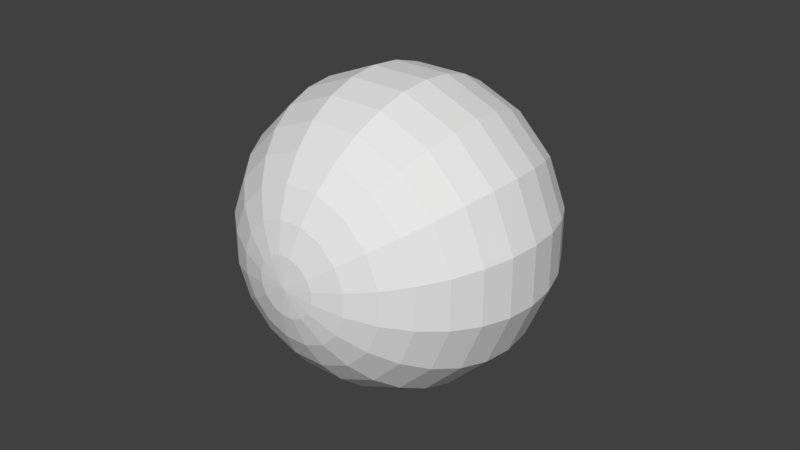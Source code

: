 # Source: teddyeye_1.blend  (saved by Blender 2.78.0; exported with 4.5.12 LTS)
import bpy
from mathutils import Matrix  # noqa: F401  (used for matrix-valued properties, if any)

bpy.ops.wm.read_factory_settings(use_empty=True)
scene = bpy.context.scene
scene.name = 'Scene'

# ---- collections
col_collection_1 = bpy.data.collections.new('Collection 1'); scene.collection.children.link(col_collection_1)

# ---- world
world_world = bpy.data.worlds.new('World'); scene.world = world_world
world_world.color = (0.05088, 0.05088, 0.05088)
world_world.use_sun_shadow = False
world_world.sun_shadow_jitter_overblur = 0.0
world_world.cycles.sampling_method = 'MANUAL'

# ---- meshes
me_cube_001 = bpy.data.meshes.new('Cube.001')
me_cube_001.from_pydata([(-0.04607, 0.009343, -0.009164), (-0.04697, -1.462e-07, -0.009343), (-0.03321, -0.03386, -0.006607), (-0.02609, -0.03982, -0.005191), (0.009163, 0.04697, 0.001822), (0.01797, 0.04424, 0.003575), (0.02609, 0.03982, 0.00519), (0.03321, 0.03386, 0.006606), (0.03905, 0.02661, 0.007768), (0.04339, 0.01833, 0.008631), (0.04607, 0.009343, 0.009163), (0.04697, -1.453e-07, 0.009342), (0.04607, -0.009342, 0.009163), (0.04339, -0.01833, 0.008631), (0.03905, -0.02661, 0.007768), (0.03321, -0.03386, 0.006606), (0.02609, -0.03982, 0.00519), (0.01797, -0.04424, 0.003575), (0.009163, -0.04697, 0.001822), (0.007768, 0.04697, 0.00519), (0.01524, 0.04424, 0.01018), (0.02212, 0.03982, 0.01478), (0.02816, 0.03386, 0.01881), (0.03311, 0.02661, 0.02212), (0.03679, 0.01833, 0.02458), (0.03905, 0.009343, 0.02609), (0.03982, -1.453e-07, 0.02661), (0.03905, -0.009342, 0.02609), (0.03679, -0.01833, 0.02458), (0.03311, -0.02661, 0.02212), (0.02816, -0.03386, 0.01881), (0.02212, -0.03982, 0.01478), (0.01524, -0.04424, 0.01018), (0.007768, -0.04697, 0.00519), (0.005191, 0.04697, 0.007768), (0.01018, 0.04424, 0.01524), (0.01478, 0.03982, 0.02212), (0.01881, 0.03386, 0.02816), (0.02212, 0.02661, 0.03311), (0.02458, 0.01833, 0.03679), (0.02609, 0.009343, 0.03905), (0.02661, -1.453e-07, 0.03982), (0.02609, -0.009342, 0.03905), (0.02458, -0.01833, 0.03679), (0.02212, -0.02661, 0.03311), (0.01881, -0.03386, 0.02816), (0.01478, -0.03982, 0.02212), (0.01018, -0.04424, 0.01524), (0.005191, -0.04697, 0.007768), (0.001823, 0.04697, 0.009163), (0.003575, 0.04424, 0.01797), (0.005191, 0.03982, 0.02609), (0.006606, 0.03386, 0.03321), (0.007768, 0.02661, 0.03905), (0.008632, 0.01833, 0.04339), (0.009163, 0.009343, 0.04607), (0.009343, -1.453e-07, 0.04697), (0.009163, -0.009342, 0.04607), (0.008632, -0.01833, 0.04339), (0.007768, -0.02661, 0.03905), (0.006606, -0.03386, 0.03321), (0.005191, -0.03982, 0.02609), (0.003575, -0.04424, 0.01797), (0.001823, -0.04697, 0.009163), (-0.001823, 0.04697, 0.009163), (-0.003575, 0.04424, 0.01797), (-0.005191, 0.03982, 0.02609), (-0.006606, 0.03386, 0.03321), (-0.007768, 0.02661, 0.03905), (-0.008632, 0.01833, 0.04339), (-0.009163, 0.009343, 0.04607), (-0.009343, -1.453e-07, 0.04697), (-0.009163, -0.009342, 0.04607), (-0.008632, -0.01833, 0.04339), (-0.007768, -0.02661, 0.03905), (-0.006606, -0.03386, 0.03321), (-0.005191, -0.03982, 0.02609), (-0.003575, -0.04424, 0.01797), (-0.001823, -0.04697, 0.009163), (-0.005191, 0.04697, 0.007768), (-0.01018, 0.04424, 0.01524), (-0.01478, 0.03982, 0.02212), (-0.01881, 0.03386, 0.02816), (-0.02212, 0.02661, 0.03311), (-0.02458, 0.01833, 0.03679), (-0.02609, 0.009343, 0.03905), (-0.02661, -1.453e-07, 0.03982), (-0.02609, -0.009342, 0.03905), (-0.02458, -0.01833, 0.03679), (-0.02212, -0.02661, 0.03311), (-0.01881, -0.03386, 0.02816), (-0.01478, -0.03982, 0.02212), (-0.01018, -0.04424, 0.01524), (-0.005191, -0.04697, 0.007768), (6.812e-10, 0.04789, -3.092e-07), (-0.007768, 0.04697, 0.00519), (-0.01524, 0.04424, 0.01018), (-0.02212, 0.03982, 0.01478), (-0.02816, 0.03386, 0.01881), (-0.03311, 0.02661, 0.02212), (-0.03679, 0.01833, 0.02458), (-0.03905, 0.009343, 0.02609), (-0.03982, -1.453e-07, 0.02661), (-0.03905, -0.009342, 0.02609), (-0.03679, -0.01833, 0.02458), (-0.03311, -0.02661, 0.02212), (-0.02816, -0.03386, 0.01881), (-0.02212, -0.03982, 0.01478), (-0.01524, -0.04424, 0.01018), (-0.007768, -0.04697, 0.00519), (-0.009163, 0.04697, 0.001822), (-0.01797, 0.04424, 0.003575), (-0.02609, 0.03982, 0.00519), (-0.03321, 0.03386, 0.006606), (-0.03905, 0.02661, 0.007768), (-0.04339, 0.01833, 0.008631), (-0.04607, 0.009343, 0.009163), (-0.04697, -1.453e-07, 0.009342), (-0.04607, -0.009342, 0.009163), (-0.04339, -0.01833, 0.008631), (-0.03905, -0.02661, 0.007768), (-0.03321, -0.03386, 0.006606), (-0.02609, -0.03982, 0.00519), (-0.01797, -0.04424, 0.003575), (-0.009163, -0.04697, 0.001822), (-0.009163, 0.04697, -0.001823), (-0.01797, 0.04424, -0.003576), (-0.02609, 0.03982, -0.005191), (-0.03321, 0.03386, -0.006607), (-0.03905, 0.02661, -0.007769), (-0.04339, 0.01833, -0.008632), (-0.04607, -0.009342, -0.009164), (-0.04339, -0.01833, -0.008632), (-0.03905, -0.02661, -0.007769), (-0.01797, -0.04424, -0.003576), (-0.009163, -0.04697, -0.001823), (0.009163, 0.04697, -0.001823), (0.01797, 0.04424, -0.003576), (0.02609, 0.03982, -0.005191), (0.03321, 0.03386, -0.006607), (0.03905, 0.02661, -0.007768), (0.04339, 0.01833, -0.008632), (0.04607, 0.009343, -0.009164), (0.04697, -1.462e-07, -0.009343), (0.04607, -0.009342, -0.009164), (0.04339, -0.01833, -0.008632), (0.03905, -0.02661, -0.007768), (0.03321, -0.03386, -0.006607), (0.02609, -0.03982, -0.005191), (0.01797, -0.04424, -0.003576), (0.009163, -0.04697, -0.001823), (0.007768, 0.04697, -0.005191), (0.01524, 0.04424, -0.01018), (0.02212, 0.03982, -0.01478), (0.02816, 0.03386, -0.01881), (0.03311, 0.02661, -0.02212), (0.03679, 0.01833, -0.02458), (0.03905, 0.009343, -0.02609), (0.03982, -1.471e-07, -0.02661), (0.03905, -0.009342, -0.02609), (0.03679, -0.01833, -0.02458), (0.03311, -0.02661, -0.02212), (0.02816, -0.03386, -0.01881), (0.02212, -0.03982, -0.01478), (0.01524, -0.04424, -0.01018), (0.007768, -0.04697, -0.005191), (0.005191, 0.04697, -0.007769), (0.01018, 0.04424, -0.01524), (0.01478, 0.03982, -0.02212), (0.01881, 0.03386, -0.02816), (0.02212, 0.02661, -0.03311), (0.02458, 0.01833, -0.03679), (0.02609, 0.009343, -0.03905), (0.02661, -1.49e-07, -0.03982), (0.02609, -0.009342, -0.03905), (0.02458, -0.01833, -0.03679), (0.02212, -0.02661, -0.03311), (0.01881, -0.03386, -0.02816), (0.01478, -0.03982, -0.02212), (0.01018, -0.04424, -0.01524), (0.005191, -0.04697, -0.007769), (0.001823, 0.04697, -0.009163), (0.003575, 0.04424, -0.01797), (0.005191, 0.03982, -0.02609), (0.006606, 0.03386, -0.03321), (0.007768, 0.02661, -0.03905), (0.008632, 0.01833, -0.04339), (0.009163, 0.009343, -0.04607), (0.009343, -1.49e-07, -0.04697), (0.009163, -0.009342, -0.04607), (0.008632, -0.01833, -0.04339), (0.007768, -0.02661, -0.03905), (0.006606, -0.03386, -0.03321), (0.005191, -0.03982, -0.02609), (0.003575, -0.04424, -0.01797), (0.001823, -0.04697, -0.009163), (-0.001823, 0.04697, -0.009164), (-0.003575, 0.04424, -0.01797), (-0.005191, 0.03982, -0.02609), (-0.006606, 0.03386, -0.03321), (-0.007768, 0.02661, -0.03905), (-0.008632, 0.01833, -0.04339), (-0.009163, 0.009343, -0.04607), (-0.009343, -1.49e-07, -0.04697), (-0.009163, -0.009342, -0.04607), (-0.008632, -0.01833, -0.04339), (-0.007768, -0.02661, -0.03905), (-0.006606, -0.03386, -0.03321), (-0.005191, -0.03982, -0.02609), (-0.003575, -0.04424, -0.01797), (-0.001823, -0.04697, -0.009164), (-0.005191, 0.04697, -0.007768), (-0.01018, 0.04424, -0.01524), (-0.01478, 0.03982, -0.02212), (-0.01881, 0.03386, -0.02816), (-0.02212, 0.02661, -0.03311), (-0.02458, 0.01833, -0.03679), (-0.02609, 0.009343, -0.03905), (-0.02661, -1.49e-07, -0.03982), (-0.02609, -0.009342, -0.03905), (-0.02458, -0.01833, -0.03679), (-0.02212, -0.02661, -0.03311), (-0.01881, -0.03386, -0.02816), (-0.01478, -0.03982, -0.02212), (-0.01018, -0.04424, -0.01524), (-0.005191, -0.04697, -0.007768), (1.383e-08, -0.04789, -3.055e-07), (-0.007768, 0.04697, -0.005191), (-0.01524, 0.04424, -0.01018), (-0.02212, 0.03982, -0.01478), (-0.02816, 0.03386, -0.01881), (-0.03311, 0.02661, -0.02212), (-0.03679, 0.01833, -0.02458), (-0.03905, 0.009343, -0.02609), (-0.03982, -1.471e-07, -0.02661), (-0.03905, -0.009342, -0.02609), (-0.03679, -0.01833, -0.02458), (-0.03311, -0.02661, -0.02212), (-0.02816, -0.03386, -0.01881), (-0.02212, -0.03982, -0.01478), (-0.01524, -0.04424, -0.01018), (-0.007768, -0.04697, -0.005191)], [], [(8, 7, 22, 23), (6, 5, 20, 21), (17, 16, 31, 32), (15, 14, 29, 30), (13, 12, 27, 28), (11, 10, 25, 26), (9, 8, 23, 24), (7, 6, 21, 22), (18, 17, 32, 33), (5, 4, 19, 20), (16, 15, 30, 31), (14, 13, 28, 29), (12, 11, 26, 27), (10, 9, 24, 25), (23, 22, 37, 38), (21, 20, 35, 36), (32, 31, 46, 47), (30, 29, 44, 45), (28, 27, 42, 43), (26, 25, 40, 41), (24, 23, 38, 39), (22, 21, 36, 37), (33, 32, 47, 48), (20, 19, 34, 35), (31, 30, 45, 46), (29, 28, 43, 44), (27, 26, 41, 42), (25, 24, 39, 40), (38, 37, 52, 53), (36, 35, 50, 51), (47, 46, 61, 62), (45, 44, 59, 60), (43, 42, 57, 58), (41, 40, 55, 56), (39, 38, 53, 54), (37, 36, 51, 52), (48, 47, 62, 63), (35, 34, 49, 50), (46, 45, 60, 61), (44, 43, 58, 59), (42, 41, 56, 57), (40, 39, 54, 55), (53, 52, 67, 68), (51, 50, 65, 66), (62, 61, 76, 77), (60, 59, 74, 75), (58, 57, 72, 73), (56, 55, 70, 71), (54, 53, 68, 69), (52, 51, 66, 67), (63, 62, 77, 78), (50, 49, 64, 65), (61, 60, 75, 76), (59, 58, 73, 74), (57, 56, 71, 72), (55, 54, 69, 70), (68, 67, 82, 83), (66, 65, 80, 81), (77, 76, 91, 92), (75, 74, 89, 90), (73, 72, 87, 88), (71, 70, 85, 86), (69, 68, 83, 84), (67, 66, 81, 82), (78, 77, 92, 93), (65, 64, 79, 80), (76, 75, 90, 91), (74, 73, 88, 89), (72, 71, 86, 87), (70, 69, 84, 85), (83, 82, 98, 99), (81, 80, 96, 97), (92, 91, 107, 108), (90, 89, 105, 106), (88, 87, 103, 104), (86, 85, 101, 102), (84, 83, 99, 100), (82, 81, 97, 98), (93, 92, 108, 109), (80, 79, 95, 96), (91, 90, 106, 107), (89, 88, 104, 105), (87, 86, 102, 103), (85, 84, 100, 101), (99, 98, 113, 114), (97, 96, 111, 112), (108, 107, 122, 123), (106, 105, 120, 121), (104, 103, 118, 119), (102, 101, 116, 117), (100, 99, 114, 115), (98, 97, 112, 113), (109, 108, 123, 124), (96, 95, 110, 111), (107, 106, 121, 122), (105, 104, 119, 120), (103, 102, 117, 118), (101, 100, 115, 116), (4, 94, 19), (19, 94, 34), (34, 94, 49), (49, 94, 64), (64, 94, 79), (79, 94, 95), (95, 94, 110), (117, 116, 0, 1), (122, 121, 2, 3), (140, 155, 154, 139), (138, 153, 152, 137), (149, 164, 163, 148), (147, 162, 161, 146), (145, 160, 159, 144), (143, 158, 157, 142), (141, 156, 155, 140), (139, 154, 153, 138), (150, 165, 164, 149), (137, 152, 151, 136), (148, 163, 162, 147), (146, 161, 160, 145), (144, 159, 158, 143), (142, 157, 156, 141), (155, 170, 169, 154), (153, 168, 167, 152), (164, 179, 178, 163), (162, 177, 176, 161), (160, 175, 174, 159), (158, 173, 172, 157), (156, 171, 170, 155), (154, 169, 168, 153), (165, 180, 179, 164), (152, 167, 166, 151), (163, 178, 177, 162), (161, 176, 175, 160), (159, 174, 173, 158), (157, 172, 171, 156), (170, 185, 184, 169), (168, 183, 182, 167), (179, 194, 193, 178), (177, 192, 191, 176), (175, 190, 189, 174), (173, 188, 187, 172), (171, 186, 185, 170), (169, 184, 183, 168), (180, 195, 194, 179), (167, 182, 181, 166), (178, 193, 192, 177), (176, 191, 190, 175), (174, 189, 188, 173), (172, 187, 186, 171), (185, 200, 199, 184), (183, 198, 197, 182), (194, 209, 208, 193), (192, 207, 206, 191), (190, 205, 204, 189), (188, 203, 202, 187), (186, 201, 200, 185), (184, 199, 198, 183), (195, 210, 209, 194), (182, 197, 196, 181), (193, 208, 207, 192), (191, 206, 205, 190), (189, 204, 203, 188), (187, 202, 201, 186), (200, 215, 214, 199), (198, 213, 212, 197), (209, 224, 223, 208), (207, 222, 221, 206), (205, 220, 219, 204), (203, 218, 217, 202), (201, 216, 215, 200), (199, 214, 213, 198), (210, 225, 224, 209), (197, 212, 211, 196), (208, 223, 222, 207), (206, 221, 220, 205), (204, 219, 218, 203), (202, 217, 216, 201), (215, 231, 230, 214), (213, 229, 228, 212), (224, 240, 239, 223), (222, 238, 237, 221), (220, 236, 235, 219), (218, 234, 233, 217), (216, 232, 231, 215), (214, 230, 229, 213), (225, 241, 240, 224), (212, 228, 227, 211), (223, 239, 238, 222), (221, 237, 236, 220), (219, 235, 234, 218), (217, 233, 232, 216), (226, 165, 150), (226, 180, 165), (226, 195, 180), (226, 210, 195), (226, 225, 210), (226, 241, 225), (231, 129, 128, 230), (226, 135, 241), (229, 127, 126, 228), (236, 132, 131, 235), (232, 130, 129, 231), (230, 128, 127, 229), (241, 135, 134, 240), (228, 126, 125, 227), (237, 133, 132, 236), (226, 18, 33), (226, 33, 48), (226, 48, 63), (226, 63, 78), (226, 78, 93), (226, 93, 109), (226, 109, 124), (114, 113, 128, 129), (226, 124, 135), (112, 111, 126, 127), (123, 122, 3, 134), (110, 94, 125), (121, 120, 133, 2), (119, 118, 131, 132), (115, 114, 129, 130), (113, 112, 127, 128), (124, 123, 134, 135), (111, 110, 125, 126), (120, 119, 132, 133), (118, 117, 1, 131), (116, 115, 130, 0), (8, 140, 139, 7), (6, 138, 137, 5), (17, 149, 148, 16), (15, 147, 146, 14), (13, 145, 144, 12), (11, 143, 142, 10), (9, 141, 140, 8), (7, 139, 138, 6), (18, 150, 149, 17), (5, 137, 136, 4), (16, 148, 147, 15), (14, 146, 145, 13), (12, 144, 143, 11), (10, 142, 141, 9), (226, 150, 18), (4, 136, 94), (136, 151, 94), (151, 166, 94), (166, 181, 94), (181, 196, 94), (196, 211, 94), (211, 227, 94), (240, 134, 3, 239), (227, 125, 94), (238, 2, 133, 237), (234, 1, 0, 233), (239, 3, 2, 238), (235, 131, 1, 234), (233, 0, 130, 232)])
_uv = me_cube_001.uv_layers.new(name='UVMap')
_uv.uv.foreach_set('vector', [0.0, 0.0, 0.0, 0.0, 0.0, 0.0, 0.0, 0.0, 0.0, 0.0, 0.0, 0.0, 0.0, 0.0, 0.0, 0.0, 0.0, 0.0, 0.0, 0.0, 0.0, 0.0, 0.0, 0.0, 0.0, 0.0, 0.0, 0.0, 0.0, 0.0, 0.0, 0.0, 0.0, 0.0, 0.0, 0.0, 0.0, 0.0, 0.0, 0.0, 0.0, 0.0, 0.0, 0.0, 0.0, 0.0, 0.0, 0.0, 0.0, 0.0, 0.0, 0.0, 0.0, 0.0, 0.0, 0.0, 0.0, 0.0, 0.0, 0.0, 0.0, 0.0, 0.0, 0.0, 0.0, 0.0, 0.0, 0.0, 0.0, 0.0, 0.0, 0.0, 0.0, 0.0, 0.0, 0.0, 0.0, 0.0, 0.0, 0.0, 0.0, 0.0, 0.0, 0.0, 0.0, 0.0, 0.0, 0.0, 0.0, 0.0, 0.0, 0.0, 0.0, 0.0, 0.0, 0.0, 0.0, 0.0, 0.0, 0.0, 0.0, 0.0, 0.0, 0.0, 0.0, 0.0, 0.0, 0.0, 0.0, 0.0, 0.0, 0.0, 0.0, 0.0, 0.0, 0.0, 0.0, 0.0, 0.0, 0.0, 0.0, 0.0, 0.0, 0.0, 0.0, 0.0, 0.0, 0.0, 0.0, 0.0, 0.0, 0.0, 0.0, 0.0, 0.0, 0.0, 0.0, 0.0, 0.0, 0.0, 0.0, 0.0, 0.0, 0.0, 0.703, 0.4062, 0.709, 0.448, 0.6305, 0.4527, 0.6284, 0.4138, 0.7115, 0.4904, 0.7102, 0.5333, 0.6303, 0.5296, 0.6311, 0.4911, 0.705, 0.5763, 0.6963, 0.6194, 0.6246, 0.6107, 0.628, 0.5689, 0.0, 0.0, 0.0, 0.0, 0.0, 0.0, 0.0, 0.0, 0.0, 0.0, 0.0, 0.0, 0.0, 0.0, 0.0, 0.0, 0.0, 0.0, 0.0, 0.0, 0.0, 0.0, 0.0, 0.0, 0.0, 0.0, 0.0, 0.0, 0.0, 0.0, 0.0, 0.0, 0.6945, 0.3645, 0.703, 0.4062, 0.6284, 0.4138, 0.6251, 0.3731, 0.709, 0.448, 0.7115, 0.4904, 0.6311, 0.4911, 0.6305, 0.4527, 0.7102, 0.5333, 0.705, 0.5763, 0.628, 0.5689, 0.6303, 0.5296, 0.0, 0.0, 0.0, 0.0, 0.0, 0.0, 0.0, 0.0, 0.0, 0.0, 0.0, 0.0, 0.0, 0.0, 0.0, 0.0, 0.0, 0.0, 0.0, 0.0, 0.0, 0.0, 0.0, 0.0, 0.0, 0.0, 0.0, 0.0, 0.0, 0.0, 0.0, 0.0, 0.6284, 0.4138, 0.6305, 0.4527, 0.5573, 0.4541, 0.5569, 0.4161, 0.6311, 0.4911, 0.6303, 0.5296, 0.5566, 0.5274, 0.5574, 0.4906, 0.628, 0.5689, 0.6246, 0.6107, 0.5539, 0.6065, 0.5555, 0.5657, 0.0, 0.0, 0.0, 0.0, 0.0, 0.0, 0.0, 0.0, 0.0, 0.0, 0.0, 0.0, 0.0, 0.0, 0.0, 0.0, 0.0, 0.0, 0.0, 0.0, 0.0, 0.0, 0.0, 0.0, 0.0, 0.0, 0.0, 0.0, 0.0, 0.0, 0.0, 0.0, 0.6251, 0.3731, 0.6284, 0.4138, 0.5569, 0.4161, 0.5559, 0.3766, 0.6305, 0.4527, 0.6311, 0.4911, 0.5574, 0.4906, 0.5573, 0.4541, 0.6303, 0.5296, 0.628, 0.5689, 0.5555, 0.5657, 0.5566, 0.5274, 0.0, 0.0, 0.0, 0.0, 0.0, 0.0, 0.0, 0.0, 0.0, 0.0, 0.0, 0.0, 0.0, 0.0, 0.0, 0.0, 0.0, 0.0, 0.0, 0.0, 0.0, 0.0, 0.0, 0.0, 0.0, 0.0, 0.0, 0.0, 0.0, 0.0, 0.0, 0.0, 0.5569, 0.4161, 0.5573, 0.4541, 0.4863, 0.4538, 0.4866, 0.4166, 0.5574, 0.4906, 0.5566, 0.5274, 0.4852, 0.5264, 0.4858, 0.4901, 0.5555, 0.5657, 0.5539, 0.6065, 0.4839, 0.6042, 0.4846, 0.5639, 0.0, 0.0, 0.0, 0.0, 0.0, 0.0, 0.0, 0.0, 0.0, 0.0, 0.0, 0.0, 0.0, 0.0, 0.0, 0.0, 0.0, 0.0, 0.0, 0.0, 0.0, 0.0, 0.0, 0.0, 0.0, 0.0, 0.0, 0.0, 0.0, 0.0, 0.0, 0.0, 0.5559, 0.3766, 0.5569, 0.4161, 0.4866, 0.4166, 0.4869, 0.3764, 0.5573, 0.4541, 0.5574, 0.4906, 0.4858, 0.4901, 0.4863, 0.4538, 0.5566, 0.5274, 0.5555, 0.5657, 0.4846, 0.5639, 0.4852, 0.5264, 0.0, 0.0, 0.0, 0.0, 0.0, 0.0, 0.0, 0.0, 0.0, 0.0, 0.0, 0.0, 0.0, 0.0, 0.0, 0.0, 0.0, 0.0, 0.0, 0.0, 0.0, 0.0, 0.0, 0.0, 0.0, 0.0, 0.0, 0.0, 0.0, 0.0, 0.0, 0.0, 0.4866, 0.4166, 0.4863, 0.4538, 0.4152, 0.4533, 0.4159, 0.4155, 0.4858, 0.4901, 0.4852, 0.5264, 0.4144, 0.526, 0.4144, 0.4897, 0.4846, 0.5639, 0.4839, 0.6042, 0.4148, 0.6032, 0.4144, 0.5634, 0.0, 0.0, 0.0, 0.0, 0.0, 0.0, 0.0, 0.0, 0.0, 0.0, 0.0, 0.0, 0.0, 0.0, 0.0, 0.0, 0.0, 0.0, 0.0, 0.0, 0.0, 0.0, 0.0, 0.0, 0.0, 0.0, 0.0, 0.0, 0.0, 0.0, 0.0, 0.0, 0.4869, 0.3764, 0.4866, 0.4166, 0.4159, 0.4155, 0.417, 0.3745, 0.4863, 0.4538, 0.4858, 0.4901, 0.4144, 0.4897, 0.4152, 0.4533, 0.4852, 0.5264, 0.4846, 0.5639, 0.4144, 0.5634, 0.4144, 0.526, 0.0, 0.0, 0.0, 0.0, 0.0, 0.0, 0.0, 0.0, 0.0, 0.0, 0.0, 0.0, 0.0, 0.0, 0.0, 0.0, 0.0, 0.0, 0.0, 0.0, 0.0, 0.0, 0.0, 0.0, 0.0, 0.0, 0.0, 0.0, 0.0, 0.0, 0.0, 0.0, 0.4159, 0.4155, 0.4152, 0.4533, 0.3428, 0.4513, 0.3447, 0.4127, 0.4144, 0.4897, 0.4144, 0.526, 0.3424, 0.5268, 0.3416, 0.4891, 0.4144, 0.5634, 0.4148, 0.6032, 0.3466, 0.6047, 0.3439, 0.5651, 0.0, 0.0, 0.0, 0.0, 0.0, 0.0, 0.0, 0.0, 0.0, 0.0, 0.0, 0.0, 0.0, 0.0, 0.0, 0.0, 0.0, 0.0, 0.0, 0.0, 0.0, 0.0, 0.0, 0.0, 0.0, 0.0, 0.0, 0.0, 0.0, 0.0, 0.0, 0.0, 0.417, 0.3745, 0.4159, 0.4155, 0.3447, 0.4127, 0.3476, 0.3727, 0.4152, 0.4533, 0.4144, 0.4897, 0.3416, 0.4891, 0.3428, 0.4513, 0.4144, 0.526, 0.4144, 0.5634, 0.3439, 0.5651, 0.3424, 0.5268, 0.0, 0.0, 0.0, 0.0, 0.0, 0.0, 0.0, 0.0, 0.0, 0.0, 0.0, 0.0, 0.0, 0.0, 0.0, 0.0, 0.0, 0.0, 0.0, 0.0, 0.0, 0.0, 0.0, 0.0, 0.0, 0.0, 0.0, 0.0, 0.0, 0.0, 0.0, 0.0, 0.3447, 0.4127, 0.3428, 0.4513, 0.2651, 0.4471, 0.2708, 0.4056, 0.3416, 0.4891, 0.3424, 0.5268, 0.2649, 0.5304, 0.2634, 0.4888, 0.3439, 0.5651, 0.3466, 0.6047, 0.2785, 0.6125, 0.2704, 0.5717, 0.0, 0.0, 0.0, 0.0, 0.0, 0.0, 0.0, 0.0, 0.0, 0.0, 0.0, 0.0, 0.0, 0.0, 0.0, 0.0, 0.0, 0.0, 0.0, 0.0, 0.0, 0.0, 0.0, 0.0, 0.0, 0.0, 0.0, 0.0, 0.0, 0.0, 0.0, 0.0, 0.3476, 0.3727, 0.3447, 0.4127, 0.2708, 0.4056, 0.2791, 0.3645, 0.3428, 0.4513, 0.3416, 0.4891, 0.2634, 0.4888, 0.2651, 0.4471, 0.3424, 0.5268, 0.3439, 0.5651, 0.2704, 0.5717, 0.2649, 0.5304, 0.0, 0.0, 0.0, 0.0, 0.0, 0.0, 0.0, 0.0, 0.0, 0.0, 0.0, 0.0, 0.0, 0.0, 0.0, 0.0, 0.0, 0.0, 0.0, 0.0, 0.0, 0.0, 0.0, 0.0, 0.0, 0.0, 0.0, 0.0, 0.0, 0.0, 0.0, 0.0, 0.0, 0.0, 0.0, 0.0, 0.0, 0.0, 0.0, 0.0, 0.0, 0.0, 0.0, 0.0, 0.0, 0.0, 0.0, 0.0, 0.0, 0.0, 0.0, 0.0, 0.0, 0.0, 0.0, 0.0, 0.0, 0.0, 0.0, 0.0, 0.0, 0.0, 0.0, 0.0, 0.0, 0.0, 0.0, 0.0, 0.0, 0.0, 0.0, 0.0, 0.0, 0.0, 0.0, 0.0, 0.0, 0.0, 0.0, 0.0, 0.0, 0.0, 0.0, 0.0, 0.0, 0.0, 0.0, 0.0, 0.0, 0.0, 0.0, 0.0, 0.0, 0.0, 0.0, 0.0, 0.0, 0.0, 0.0, 0.0, 0.0, 0.0, 0.0, 0.0, 0.0, 0.0, 0.0, 0.0, 0.0, 0.0, 0.0, 0.0, 0.0, 0.0, 0.0, 0.0, 0.0, 0.0, 0.0, 0.0, 0.0, 0.0, 0.0, 0.0, 0.0, 0.0, 0.0, 0.0, 0.0, 0.0, 0.0, 0.0, 0.0, 0.0, 0.0, 0.0, 0.0, 0.0, 0.0, 0.0, 0.0, 0.0, 0.0, 0.0, 0.0, 0.0, 0.0, 0.0, 0.0, 0.0, 0.0, 0.0, 0.0, 0.0, 0.0, 0.0, 0.0, 0.0, 0.0, 0.0, 0.0, 0.0, 0.0, 0.0, 0.0, 0.0, 0.0, 0.0, 0.0, 0.0, 0.0, 0.0, 0.0, 0.0, 0.0, 0.0, 0.0, 0.0, 0.0, 0.0, 0.0, 0.0, 0.0, 0.0, 0.0, 0.0, 0.0, 0.0, 0.0, 0.0, 0.0, 0.0, 0.0, 0.0, 0.0, 0.0, 0.0, 0.0, 0.0, 0.0, 0.0, 0.0, 0.0, 0.0, 0.0, 0.0, 0.0, 0.0, 0.0, 0.0, 0.0, 0.0, 0.0, 0.0, 0.0, 0.0, 0.0, 0.0, 0.0, 0.0, 0.0, 0.0, 0.0, 0.0, 0.0, 0.0, 0.0, 0.0, 0.0, 0.0, 0.0, 0.0, 0.0, 0.0, 0.0, 0.0, 0.0, 0.0, 0.0, 0.0, 0.0, 0.0, 0.0, 0.0, 0.0, 0.0, 0.0, 0.0, 0.0, 0.0, 0.0, 0.0, 0.0, 0.0, 0.0, 0.0, 0.0, 0.0, 0.0, 0.0, 0.0, 0.0, 0.0, 0.0, 0.0, 0.0, 0.0, 0.0, 0.0, 0.0, 0.0, 0.0, 0.0, 0.0, 0.0, 0.0, 0.0, 0.0, 0.0, 0.0, 0.0, 0.0, 0.0, 0.0, 0.0, 0.0, 0.0, 0.0, 0.0, 0.0, 0.0, 0.0, 0.0, 0.0, 0.0, 0.0, 0.0, 0.0, 0.0, 0.0, 0.0, 0.0, 0.0, 0.0, 0.0, 0.0, 0.0, 0.0, 0.0, 0.0, 0.0, 0.0, 0.0, 0.0, 0.0, 0.0, 0.0, 0.0, 0.0, 0.0, 0.0, 0.0, 0.0, 0.0, 0.0, 0.0, 0.0, 0.0, 0.0, 0.0, 0.0, 0.0, 0.0, 0.0, 0.0, 0.0, 0.0, 0.0, 0.0, 0.0, 0.0, 0.0, 0.0, 0.0, 0.0, 0.0, 0.0, 0.0, 0.0, 0.0, 0.0, 0.0, 0.0, 0.0, 0.0, 0.0, 0.0, 0.0, 0.0, 0.0, 0.0, 0.0, 0.0, 0.0, 0.0, 0.0, 0.0, 0.0, 0.0, 0.0, 0.0, 0.0, 0.0, 0.0, 0.0, 0.0, 0.0, 0.0, 0.0, 0.0, 0.0, 0.0, 0.0, 0.0, 0.0, 0.0, 0.0, 0.0, 0.0, 0.0, 0.0, 0.0, 0.0, 0.0, 0.0, 0.0, 0.0, 0.0, 0.0, 0.0, 0.0, 0.0, 0.0, 0.0, 0.0, 0.0, 0.0, 0.0, 0.0, 0.0, 0.0, 0.0, 0.0, 0.0, 0.0, 0.0, 0.0, 0.0, 0.0, 0.0, 0.0, 0.0, 0.0, 0.0, 0.0, 0.0, 0.0, 0.0, 0.0, 0.0, 0.0, 0.0, 0.0, 0.0, 0.0, 0.0, 0.0, 0.0, 0.0, 0.0, 0.0, 0.0, 0.0, 0.0, 0.0, 0.0, 0.0, 0.0, 0.0, 0.0, 0.0, 0.0, 0.0, 0.0, 0.0, 0.0, 0.0, 0.0, 0.0, 0.0, 0.0, 0.0, 0.0, 0.0, 0.0, 0.0, 0.0, 0.0, 0.0, 0.0, 0.0, 0.0, 0.0, 0.0, 0.0, 0.0, 0.0, 0.0, 0.0, 0.0, 0.0, 0.0, 0.0, 0.0, 0.0, 0.0, 0.0, 0.0, 0.0, 0.0, 0.0, 0.0, 0.0, 0.0, 0.0, 0.0, 0.0, 0.0, 0.0, 0.0, 0.0, 0.0, 0.0, 0.0, 0.0, 0.0, 0.0, 0.0, 0.0, 0.0, 0.0, 0.0, 0.0, 0.0, 0.0, 0.0, 0.0, 0.0, 0.0, 0.0, 0.0, 0.0, 0.0, 0.0, 0.0, 0.0, 0.0, 0.0, 0.0, 0.0, 0.0, 0.0, 0.0, 0.0, 0.0, 0.0, 0.0, 0.0, 0.0, 0.0, 0.0, 0.0, 0.0, 0.0, 0.0, 0.0, 0.0, 0.0, 0.0, 0.0, 0.0, 0.0, 0.0, 0.0, 0.0, 0.0, 0.0, 0.0, 0.0, 0.0, 0.0, 0.0, 0.0, 0.0, 0.0, 0.0, 0.0, 0.0, 0.0, 0.0, 0.0, 0.0, 0.0, 0.0, 0.0, 0.0, 0.0, 0.0, 0.0, 0.0, 0.0, 0.0, 0.0, 0.0, 0.0, 0.0, 0.0, 0.0, 0.0, 0.0, 0.0, 0.0, 0.0, 0.0, 0.0, 0.0, 0.0, 0.0, 0.0, 0.0, 0.0, 0.0, 0.0, 0.0, 0.0, 0.0, 0.0, 0.0, 0.0, 0.0, 0.0, 0.0, 0.0, 0.0, 0.0, 0.0, 0.0, 0.0, 0.0, 0.0, 0.0, 0.0, 0.0, 0.0, 0.0, 0.0, 0.0, 0.0, 0.0, 0.0, 0.0, 0.0, 0.0, 0.0, 0.0, 0.0, 0.0, 0.0, 0.0, 0.0, 0.0, 0.0, 0.0, 0.0, 0.0, 0.0, 0.0, 0.0, 0.0, 0.0, 0.0, 0.0, 0.0, 0.0, 0.0, 0.0, 0.0, 0.0, 0.0, 0.0, 0.0, 0.0, 0.0, 0.0, 0.0, 0.0, 0.0, 0.0, 0.0, 0.0, 0.0, 0.0, 0.0, 0.0, 0.0, 0.0, 0.0, 0.0, 0.0, 0.0, 0.0, 0.0, 0.0, 0.0, 0.0, 0.0, 0.0, 0.0, 0.0, 0.0, 0.0, 0.0, 0.0, 0.0, 0.0, 0.0, 0.0, 0.0, 0.0, 0.0, 0.0, 0.0, 0.0, 0.0, 0.0, 0.0, 0.0, 0.0, 0.0, 0.0, 0.0, 0.0, 0.0, 0.0, 0.0, 0.0, 0.0, 0.0, 0.0, 0.0, 0.0, 0.0, 0.0, 0.0, 0.0, 0.0, 0.0, 0.0, 0.0, 0.0, 0.0, 0.0, 0.0, 0.0, 0.0, 0.0, 0.0, 0.0, 0.0, 0.0, 0.0, 0.0, 0.0, 0.0, 0.0, 0.0, 0.0, 0.0, 0.0, 0.0, 0.0, 0.0, 0.0, 0.0, 0.0, 0.0, 0.0, 0.0, 0.0, 0.0, 0.0, 0.0, 0.0, 0.0, 0.0, 0.0, 0.0, 0.0, 0.0, 0.0, 0.0, 0.0, 0.0, 0.0, 0.0, 0.0, 0.0, 0.0, 0.0, 0.0, 0.0, 0.0, 0.0, 0.0, 0.0, 0.0, 0.0, 0.0, 0.0, 0.0, 0.0, 0.0, 0.0, 0.0, 0.0, 0.0, 0.0, 0.0, 0.0, 0.0, 0.0, 0.0, 0.0, 0.0, 0.0, 0.0, 0.0, 0.0, 0.0, 0.0, 0.0, 0.0, 0.0, 0.0, 0.0, 0.0, 0.0, 0.0, 0.0, 0.0, 0.0, 0.0, 0.0, 0.0, 0.0, 0.0, 0.0, 0.0, 0.0, 0.0, 0.0, 0.0, 0.0, 0.0, 0.0, 0.0, 0.0, 0.0, 0.0, 0.0, 0.0, 0.0, 0.0, 0.0, 0.0, 0.0, 0.0, 0.0, 0.0, 0.0, 0.0, 0.0, 0.0, 0.0, 0.0, 0.0, 0.0, 0.0, 0.0, 0.0, 0.0, 0.0, 0.0, 0.0, 0.0, 0.0, 0.0, 0.0, 0.0, 0.0, 0.0, 0.0, 0.0, 0.0, 0.0, 0.0, 0.0, 0.0, 0.0, 0.0, 0.0, 0.0, 0.0, 0.0, 0.0, 0.0, 0.0, 0.0, 0.0, 0.0, 0.0, 0.0, 0.0, 0.0, 0.0, 0.0, 0.0, 0.0, 0.0, 0.0, 0.0, 0.0, 0.0, 0.0, 0.0, 0.0, 0.0, 0.0, 0.0, 0.0, 0.0, 0.0, 0.0, 0.0, 0.0, 0.0, 0.0, 0.0, 0.0, 0.0, 0.0, 0.0, 0.0, 0.0, 0.0, 0.0, 0.0, 0.0, 0.0, 0.0, 0.0, 0.0, 0.0, 0.0, 0.0, 0.0, 0.0, 0.0, 0.0, 0.0, 0.0, 0.0, 0.0, 0.0, 0.0, 0.0, 0.0, 0.0, 0.0, 0.0, 0.0, 0.0, 0.0, 0.0, 0.0, 0.0, 0.0, 0.0, 0.0, 0.0, 0.0, 0.0, 0.0, 0.0, 0.0, 0.0, 0.0, 0.0, 0.0, 0.0, 0.0, 0.0, 0.0, 0.0, 0.0, 0.0, 0.0, 0.0, 0.0, 0.0, 0.0, 0.0, 0.0, 0.0, 0.0, 0.0, 0.0, 0.0, 0.0, 0.0, 0.0, 0.0, 0.0, 0.0, 0.0, 0.0, 0.0, 0.0, 0.0, 0.0, 0.0, 0.0, 0.0, 0.0, 0.0, 0.0, 0.0, 0.0, 0.0, 0.0, 0.0, 0.0, 0.0, 0.0, 0.0, 0.0, 0.0, 0.0, 0.0, 0.0, 0.0, 0.0, 0.0, 0.0, 0.0, 0.0, 0.0, 0.0, 0.0, 0.0, 0.0, 0.0, 0.0, 0.0, 0.0, 0.0, 0.0, 0.0, 0.0, 0.0, 0.0, 0.0, 0.0, 0.0, 0.0, 0.0, 0.0, 0.0, 0.0, 0.0, 0.0, 0.0, 0.0, 0.0, 0.0, 0.0, 0.0, 0.0, 0.0, 0.0, 0.0, 0.0, 0.0, 0.0, 0.0, 0.0, 0.0, 0.0, 0.0, 0.0, 0.0, 0.0, 0.0, 0.0, 0.0, 0.0, 0.0, 0.0, 0.0, 0.0, 0.0, 0.0, 0.0, 0.0, 0.0, 0.0, 0.0, 0.0, 0.0, 0.0, 0.0, 0.0, 0.0, 0.0, 0.0, 0.0, 0.0, 0.0, 0.0, 0.0, 0.0, 0.0, 0.0, 0.0, 0.0, 0.0, 0.0, 0.0, 0.0, 0.0, 0.0, 0.0, 0.0, 0.0, 0.0, 0.0, 0.0, 0.0, 0.0, 0.0, 0.0, 0.0, 0.0, 0.0, 0.0, 0.0, 0.0, 0.0, 0.0, 0.0, 0.0, 0.0, 0.0, 0.0, 0.0, 0.0, 0.0, 0.0, 0.0, 0.0, 0.0, 0.0, 0.0, 0.0, 0.0, 0.0, 0.0, 0.0, 0.0, 0.0, 0.0, 0.0, 0.0, 0.0, 0.0, 0.0, 0.0, 0.0, 0.0, 0.0, 0.0, 0.0, 0.0, 0.0, 0.0, 0.0, 0.0, 0.0, 0.0, 0.0, 0.0, 0.0, 0.0, 0.0, 0.0, 0.0, 0.0, 0.0, 0.0, 0.0, 0.0, 0.0, 0.0, 0.0, 0.0, 0.0, 0.0, 0.0, 0.0, 0.0, 0.0, 0.0, 0.0, 0.0, 0.0, 0.0, 0.0, 0.0, 0.0, 0.0])
me_cube_001.materials.append(None)
me_cube_001.use_remesh_preserve_volume = False
me_cube_001.use_remesh_preserve_attributes = False
me_cube_001.use_mirror_vertex_groups = False
me_cube_001.update()

# ---- objects
ob_teddylefteye = bpy.data.objects.new('teddylefteye', me_cube_001)

# ---- transforms, parenting, visibility, modifiers, constraints
ob_teddylefteye.location = (0.0, 0.0, 0.0)
ob_teddylefteye.lineart.crease_threshold = 0.0
_vg = ob_teddylefteye.vertex_groups.new(name='bottom teeth')
_vg = ob_teddylefteye.vertex_groups.new(name='top teeth')
_vg = ob_teddylefteye.vertex_groups.new(name='nostril')
_vg = ob_teddylefteye.vertex_groups.new(name='nose tip')
_vg = ob_teddylefteye.vertex_groups.new(name='tongue tip')
_vg = ob_teddylefteye.vertex_groups.new(name='tongue half')
_vg = ob_teddylefteye.vertex_groups.new(name='tongue whole')
_vg = ob_teddylefteye.vertex_groups.new(name='ears')
_vg = ob_teddylefteye.vertex_groups.new(name='face')
for _i, _w in zip([40, 54, 55, 69, 70, 85], [0.0, 0.0, 0.0, 0.0, 0.0, 0.0]): _vg.add([_i], _w, 'REPLACE')
_vg = ob_teddylefteye.vertex_groups.new(name='head')
for _i, _w in zip([0, 1, 2, 3, 4, 5, 6, 7, 8, 9, 10, 11, 12, 13, 14, 15, 16, 17, 18, 19, 20, 21, 22, 23, 24, 25, 26, 27, 28, 29, 30, 31, 32, 33, 34, 35, 36, 37, 38, 39, 40, 41, 42, 43, 44, 45, 46, 47, 48, 49, 50, 51, 52, 53, 54, 55, 56, 57, 58, 59, 60, 61, 62, 63, 64, 65, 66, 67, 68, 69, 70, 71, 72, 73, 74, 75, 76, 77, 78, 79, 80, 81, 82, 83, 84, 85, 86, 87, 88, 89, 90, 91, 92, 93, 94, 95, 96, 97, 98, 99, 100, 101, 102, 103, 104, 105, 106, 107, 108, 109, 110, 111, 112, 113, 114, 115, 116, 117, 118, 119, 120, 121, 122, 123, 124, 125, 126, 127, 128, 129, 130, 131, 132, 133, 134, 135, 136, 137, 138, 139, 140, 141, 142, 143, 144, 145, 146, 147, 148, 149, 150, 151, 152, 153, 154, 155, 156, 157, 158, 159, 160, 161, 162, 163, 164, 165, 166, 167, 168, 169, 170, 171, 172, 173, 174, 175, 176, 177, 178, 179, 180, 181, 182, 183, 184, 185, 186, 187, 188, 189, 190, 191, 192, 193, 194, 195, 196, 197, 198, 199, 200, 201, 202, 203, 204, 205, 206, 207, 208, 209, 210, 211, 212, 213, 214, 215, 216, 217, 218, 219, 220, 221, 222, 223, 224, 225, 226, 227, 228, 229, 230, 231, 232, 233, 234, 235, 236, 237, 238, 239, 240, 241], [0.0, 0.0, 0.0, 0.0, 0.0, 0.0, 0.0, 0.0, 0.0, 0.0, 0.0, 0.0, 0.0, 0.0, 0.0, 0.0, 0.0, 0.0, 0.0, 0.0, 0.0, 0.0, 0.0, 0.0, 0.0, 0.0, 0.0, 0.0, 0.0, 0.0, 0.0, 0.0, 0.0, 0.0, 0.0, 0.0, 0.0, 0.0, 0.0, 0.0, 0.0, 0.0, 0.0, 0.0, 0.0, 0.0, 0.0, 0.0, 0.0, 0.0, 0.0, 0.0, 0.0, 0.0, 0.0, 0.0, 0.0, 0.0, 0.0, 0.0, 0.0, 0.0, 0.0, 0.0, 0.0, 0.0, 0.0, 0.0, 0.0, 0.0, 0.0, 0.0, 0.0, 0.0, 0.0, 0.0, 0.0, 0.0, 0.0, 0.0, 0.0, 0.0, 0.0, 0.0, 0.0, 0.0, 0.0, 0.0, 0.0, 0.0, 0.0, 0.0, 0.0, 0.0, 0.0, 0.0, 0.0, 0.0, 0.0, 0.0, 0.0, 0.0, 0.0, 0.0, 0.0, 0.0, 0.0, 0.0, 0.0, 0.0, 0.0, 0.0, 0.0, 0.0, 0.0, 0.0, 0.0, 0.0, 0.0, 0.0, 0.0, 0.0, 0.0, 0.0, 0.0, 0.0, 0.0, 0.0, 0.0, 0.0, 0.0, 0.0, 0.0, 0.0, 0.0, 0.0, 0.0, 0.0, 0.0, 0.0, 0.0, 0.0, 0.0, 0.0, 0.0, 0.0, 0.0, 0.0, 0.0, 0.0, 0.0, 0.0, 0.0, 0.0, 0.0, 0.0, 0.0, 0.0, 0.0, 0.0, 0.0, 0.0, 0.0, 0.0, 0.0, 0.0, 0.0, 0.0, 0.0, 0.0, 0.0, 0.0, 0.0, 0.0, 0.0, 0.0, 0.0, 0.0, 0.0, 0.0, 0.0, 0.0, 0.0, 0.0, 0.0, 0.0, 0.0, 0.0, 0.0, 0.0, 0.0, 0.0, 0.0, 0.0, 0.0, 0.0, 0.0, 0.0, 0.0, 0.0, 0.0, 0.0, 0.0, 0.0, 0.0, 0.0, 0.0, 0.0, 0.0, 0.0, 0.0, 0.0, 0.0, 0.0, 0.0, 0.0, 0.0, 0.0, 0.0, 0.0, 0.0, 0.0, 0.0, 0.0, 0.0, 0.0, 0.0, 0.0, 0.0, 0.0, 0.0, 0.0, 0.0, 0.0, 0.0, 0.0, 0.0, 0.0, 0.0, 0.0, 0.0, 0.0]): _vg.add([_i], _w, 'REPLACE')
_vg = ob_teddylefteye.vertex_groups.new(name='hair & neck')
_vg = ob_teddylefteye.vertex_groups.new(name='torso')
_vg = ob_teddylefteye.vertex_groups.new(name='legs')
_vg = ob_teddylefteye.vertex_groups.new(name='feet')
_vg = ob_teddylefteye.vertex_groups.new(name='hands')
_vg = ob_teddylefteye.vertex_groups.new(name='righteye')
_vg = ob_teddylefteye.vertex_groups.new(name='lefteye')
_vg.add([0, 1, 2, 3, 4, 5, 6, 7, 8, 9, 10, 11, 12, 13, 14, 15, 16, 17, 18, 19, 20, 21, 22, 23, 24, 25, 26, 27, 28, 29, 30, 31, 32, 33, 34, 35, 36, 37, 38, 39, 40, 41, 42, 43, 44, 45, 46, 47, 48, 49, 50, 51, 52, 53, 54, 55, 56, 57, 58, 59, 60, 61, 62, 63, 64, 65, 66, 67, 68, 69, 70, 71, 72, 73, 74, 75, 76, 77, 78, 79, 80, 81, 82, 83, 84, 85, 86, 87, 88, 89, 90, 91, 92, 93, 94, 95, 96, 97, 98, 99, 100, 101, 102, 103, 104, 105, 106, 107, 108, 109, 110, 111, 112, 113, 114, 115, 116, 117, 118, 119, 120, 121, 122, 123, 124, 125, 126, 127, 128, 129, 130, 131, 132, 133, 134, 135, 136, 137, 138, 139, 140, 141, 142, 143, 144, 145, 146, 147, 148, 149, 150, 151, 152, 153, 154, 155, 156, 157, 158, 159, 160, 161, 162, 163, 164, 165, 166, 167, 168, 169, 170, 171, 172, 173, 174, 175, 176, 177, 178, 179, 180, 181, 182, 183, 184, 185, 186, 187, 188, 189, 190, 191, 192, 193, 194, 195, 196, 197, 198, 199, 200, 201, 202, 203, 204, 205, 206, 207, 208, 209, 210, 211, 212, 213, 214, 215, 216, 217, 218, 219, 220, 221, 222, 223, 224, 225, 226, 227, 228, 229, 230, 231, 232, 233, 234, 235, 236, 237, 238, 239, 240, 241], 1.0, 'REPLACE')
_vg = ob_teddylefteye.vertex_groups.new(name='hips')
_vg = ob_teddylefteye.vertex_groups.new(name='spine.01')
_vg = ob_teddylefteye.vertex_groups.new(name='spine.02')
_vg = ob_teddylefteye.vertex_groups.new(name='neck')
_vg = ob_teddylefteye.vertex_groups.new(name='nose')
_vg = ob_teddylefteye.vertex_groups.new(name='tongue_base')
_vg = ob_teddylefteye.vertex_groups.new(name='tongue_tip')
_vg = ob_teddylefteye.vertex_groups.new(name='topleftlip')
_vg = ob_teddylefteye.vertex_groups.new(name='toprightlip')
_vg = ob_teddylefteye.vertex_groups.new(name='lip_bottom')
_vg = ob_teddylefteye.vertex_groups.new(name='lip_leftcorner')
_vg = ob_teddylefteye.vertex_groups.new(name='lip_rightcorner')
_vg = ob_teddylefteye.vertex_groups.new(name='cheek_left')
_vg = ob_teddylefteye.vertex_groups.new(name='cheek_right')
_vg = ob_teddylefteye.vertex_groups.new(name='eye_left')
_vg.add([0, 1, 2, 3, 4, 5, 6, 7, 8, 9, 10, 11, 12, 13, 14, 15, 16, 17, 18, 19, 20, 21, 22, 23, 24, 25, 26, 27, 28, 29, 30, 31, 32, 33, 34, 35, 36, 37, 38, 39, 40, 41, 42, 43, 44, 45, 46, 47, 48, 49, 50, 51, 52, 53, 54, 55, 56, 57, 58, 59, 60, 61, 62, 63, 64, 65, 66, 67, 68, 69, 70, 71, 72, 73, 74, 75, 76, 77, 78, 79, 80, 81, 82, 83, 84, 85, 86, 87, 88, 89, 90, 91, 92, 93, 94, 95, 96, 97, 98, 99, 100, 101, 102, 103, 104, 105, 106, 107, 108, 109, 110, 111, 112, 113, 114, 115, 116, 117, 118, 119, 120, 121, 122, 123, 124, 125, 126, 127, 128, 129, 130, 131, 132, 133, 134, 135, 136, 137, 138, 139, 140, 141, 142, 143, 144, 145, 146, 147, 148, 149, 150, 151, 152, 153, 154, 155, 156, 157, 158, 159, 160, 161, 162, 163, 164, 165, 166, 167, 168, 169, 170, 171, 172, 173, 174, 175, 176, 177, 178, 179, 180, 181, 182, 183, 184, 185, 186, 187, 188, 189, 190, 191, 192, 193, 194, 195, 196, 197, 198, 199, 200, 201, 202, 203, 204, 205, 206, 207, 208, 209, 210, 211, 212, 213, 214, 215, 216, 217, 218, 219, 220, 221, 222, 223, 224, 225, 226, 227, 228, 229, 230, 231, 232, 233, 234, 235, 236, 237, 238, 239, 240, 241], 1.0, 'REPLACE')
_vg = ob_teddylefteye.vertex_groups.new(name='eye_right')
_vg = ob_teddylefteye.vertex_groups.new(name='brow_leftinside')
_vg = ob_teddylefteye.vertex_groups.new(name='brow_leftoutside')
_vg = ob_teddylefteye.vertex_groups.new(name='brow_rightinside')
_vg = ob_teddylefteye.vertex_groups.new(name='brow_rightoutside')
_vg = ob_teddylefteye.vertex_groups.new(name='eye_leftunder')
_vg = ob_teddylefteye.vertex_groups.new(name='eye_rightunder')
_vg = ob_teddylefteye.vertex_groups.new(name='eyelid left')
_vg = ob_teddylefteye.vertex_groups.new(name='eyelid right')
_vg = ob_teddylefteye.vertex_groups.new(name='mandibular')
_vg = ob_teddylefteye.vertex_groups.new(name='collarleft')
_vg = ob_teddylefteye.vertex_groups.new(name='upperarm.l')
_vg = ob_teddylefteye.vertex_groups.new(name='lowerarm.l')
_vg = ob_teddylefteye.vertex_groups.new(name='hand.l')
_vg = ob_teddylefteye.vertex_groups.new(name='collarright')
_vg = ob_teddylefteye.vertex_groups.new(name='upperarm.r')
_vg = ob_teddylefteye.vertex_groups.new(name='lowerarm.r')
_vg = ob_teddylefteye.vertex_groups.new(name='upperleg.l')
_vg = ob_teddylefteye.vertex_groups.new(name='lowerleg.l')
_vg = ob_teddylefteye.vertex_groups.new(name='foot.l')
_vg = ob_teddylefteye.vertex_groups.new(name='toes.l')
_vg = ob_teddylefteye.vertex_groups.new(name='upperleg.r')
_vg = ob_teddylefteye.vertex_groups.new(name='lowerleg.r')
_vg = ob_teddylefteye.vertex_groups.new(name='foot.r')
_vg = ob_teddylefteye.vertex_groups.new(name='toes.r')
_vg = ob_teddylefteye.vertex_groups.new(name='ankle_IK.l')
_vg = ob_teddylefteye.vertex_groups.new(name='ankle_IK.r')
_vg = ob_teddylefteye.vertex_groups.new(name='arm_IK.l')
_vg = ob_teddylefteye.vertex_groups.new(name='arm_IK.r')
_vg = ob_teddylefteye.vertex_groups.new(name='elbow_IK.l')
_vg = ob_teddylefteye.vertex_groups.new(name='ellbow_IK.r')
_vg = ob_teddylefteye.vertex_groups.new(name='knee_IK.l')
_vg = ob_teddylefteye.vertex_groups.new(name='knee_IK.r')
_vg = ob_teddylefteye.vertex_groups.new(name='thumb1.l')
_vg = ob_teddylefteye.vertex_groups.new(name='thumb2.l')
_vg = ob_teddylefteye.vertex_groups.new(name='index1.l')
_vg = ob_teddylefteye.vertex_groups.new(name='index2.l')
_vg = ob_teddylefteye.vertex_groups.new(name='index3.l')
_vg = ob_teddylefteye.vertex_groups.new(name='middle1.l')
_vg = ob_teddylefteye.vertex_groups.new(name='middle2.l')
_vg = ob_teddylefteye.vertex_groups.new(name='middle3.l')
_vg = ob_teddylefteye.vertex_groups.new(name='ring1.l')
_vg = ob_teddylefteye.vertex_groups.new(name='ring2.l')
_vg = ob_teddylefteye.vertex_groups.new(name='ring3.l')
_vg = ob_teddylefteye.vertex_groups.new(name='pinky1.l')
_vg = ob_teddylefteye.vertex_groups.new(name='pinky2.l')
_vg = ob_teddylefteye.vertex_groups.new(name='pinky3.l')
_vg = ob_teddylefteye.vertex_groups.new(name='thumb1.r')
_vg = ob_teddylefteye.vertex_groups.new(name='thumb2.r')
_vg = ob_teddylefteye.vertex_groups.new(name='index1.r')
_vg = ob_teddylefteye.vertex_groups.new(name='index2.r')
_vg = ob_teddylefteye.vertex_groups.new(name='index3.r')
_vg = ob_teddylefteye.vertex_groups.new(name='middle1.r')
_vg = ob_teddylefteye.vertex_groups.new(name='middle2.r')
_vg = ob_teddylefteye.vertex_groups.new(name='middle3.r')
_vg = ob_teddylefteye.vertex_groups.new(name='ring1.r')
_vg = ob_teddylefteye.vertex_groups.new(name='ring2.r')
_vg = ob_teddylefteye.vertex_groups.new(name='ring3.r')
_vg = ob_teddylefteye.vertex_groups.new(name='pinky1.r')
_vg = ob_teddylefteye.vertex_groups.new(name='pinky2.r')
_vg = ob_teddylefteye.vertex_groups.new(name='pinky3.r')
_vg = ob_teddylefteye.vertex_groups.new(name='hand.r')
_m = ob_teddylefteye.modifiers.new('Armature', 'ARMATURE')

# ---- collection membership
col_collection_1.objects.link(ob_teddylefteye)

# ---- scene / render settings (as saved in the file)
scene.frame_start = 1; scene.frame_end = 250; scene.frame_set(2)
scene.render.engine = 'BLENDER_EEVEE_NEXT'
scene.render.resolution_percentage = 50
scene.render.dither_intensity = 0.0
scene.cycles.use_denoising = False
scene.cycles.samples = 128
scene.cycles.sampling_pattern = 'TABULATED_SOBOL'
scene.cycles.light_sampling_threshold = 0.0
scene.cycles.use_adaptive_sampling = False
scene.cycles.use_light_tree = False
scene.cycles.blur_glossy = 0.0
scene.cycles.sample_clamp_indirect = 0.0
scene.view_settings.view_transform = 'Standard'
bpy.context.view_layer.update()

# ---- added for rendering (the .blend has no active camera and no usable light): camera, sun
cam_auto = bpy.data.cameras.new('AutoCamera')
cam_auto.lens = 50.0
cam_auto.sensor_width = 36.0
cam_auto.clip_end = 1000.0
ob_auto_camera = bpy.data.objects.new('AutoCamera', cam_auto)
scene.collection.objects.link(ob_auto_camera)
ob_auto_camera.location = (0.185045, -0.222054, 0.148036)
ob_auto_camera.rotation_euler = (1.09748, -7.21219e-08, 0.694738)
scene.camera = ob_auto_camera
light_auto_sun = bpy.data.lights.new('AutoSun', 'SUN')
light_auto_sun.energy = 3.0
light_auto_sun.angle = 0.0523599
ob_auto_sun = bpy.data.objects.new('AutoSun', light_auto_sun)
scene.collection.objects.link(ob_auto_sun)
ob_auto_sun.rotation_euler = (0.872665, 0.174533, 0.523599)
bpy.context.view_layer.update()
